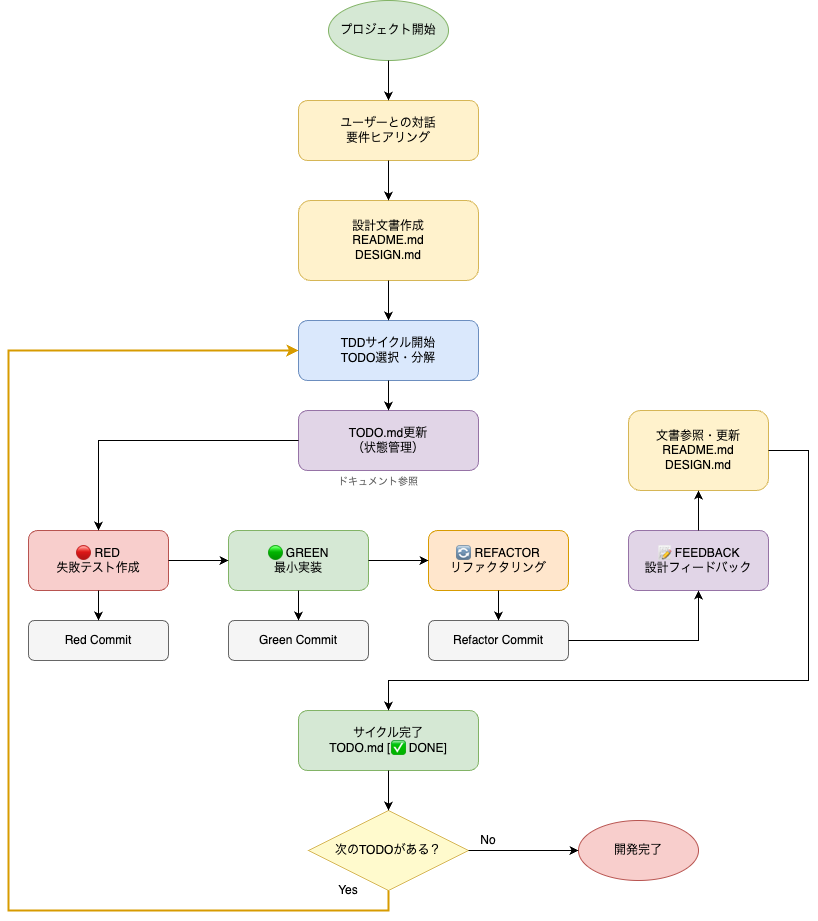

The diagram above was exported from draw.io. Its source (the exported page's mxGraphModel, read from the mxfile embedded in the PNG):
<mxGraphModel dx="1422" dy="842" grid="1" gridSize="10" guides="1" tooltips="1" connect="1" arrows="1" fold="1" page="1" pageScale="1" pageWidth="827" pageHeight="1169" math="0" shadow="0">
  <root>
    <mxCell id="0" />
    <mxCell id="1" parent="0" />
    <mxCell id="80" value="プロジェクト開始" style="ellipse;whiteSpace=wrap;html=1;fillColor=#d5e8d4;strokeColor=#82b366;" parent="1" vertex="1">
      <mxGeometry x="340" y="60" width="120" height="60" as="geometry" />
    </mxCell>
    <mxCell id="81" value="ユーザーとの対話&lt;br/&gt;要件ヒアリング" style="rounded=1;whiteSpace=wrap;html=1;fillColor=#fff2cc;strokeColor=#d6b656;" parent="1" vertex="1">
      <mxGeometry x="310" y="160" width="180" height="60" as="geometry" />
    </mxCell>
    <mxCell id="82" value="設計文書作成&lt;br/&gt;README.md&lt;br/&gt;DESIGN.md" style="rounded=1;whiteSpace=wrap;html=1;fillColor=#fff2cc;strokeColor=#d6b656;" parent="1" vertex="1">
      <mxGeometry x="310" y="260" width="180" height="80" as="geometry" />
    </mxCell>
    <mxCell id="83" value="TDDサイクル開始&lt;br/&gt;TODO選択・分解" style="rounded=1;whiteSpace=wrap;html=1;fillColor=#dae8fc;strokeColor=#6c8ebf;" parent="1" vertex="1">
      <mxGeometry x="310" y="380" width="180" height="60" as="geometry" />
    </mxCell>
    <mxCell id="84" value="TODO.md更新&lt;br&gt;（状態管理）" style="rounded=1;whiteSpace=wrap;html=1;fillColor=#e1d5e7;strokeColor=#9673a6;" parent="1" vertex="1">
      <mxGeometry x="310" y="470" width="180" height="60" as="geometry" />
    </mxCell>
    <mxCell id="85" value="🔴 RED&lt;br/&gt;失敗テスト作成" style="rounded=1;whiteSpace=wrap;html=1;fillColor=#f8cecc;strokeColor=#b85450;" parent="1" vertex="1">
      <mxGeometry x="40" y="590" width="140" height="60" as="geometry" />
    </mxCell>
    <mxCell id="86" value="Red Commit" style="rounded=1;whiteSpace=wrap;html=1;fillColor=#f5f5f5;strokeColor=#666666;" parent="1" vertex="1">
      <mxGeometry x="40" y="680" width="140" height="40" as="geometry" />
    </mxCell>
    <mxCell id="87" value="🟢 GREEN&lt;br/&gt;最小実装" style="rounded=1;whiteSpace=wrap;html=1;fillColor=#d5e8d4;strokeColor=#82b366;" parent="1" vertex="1">
      <mxGeometry x="240" y="590" width="140" height="60" as="geometry" />
    </mxCell>
    <mxCell id="88" value="Green Commit" style="rounded=1;whiteSpace=wrap;html=1;fillColor=#f5f5f5;strokeColor=#666666;" parent="1" vertex="1">
      <mxGeometry x="240" y="680" width="140" height="40" as="geometry" />
    </mxCell>
    <mxCell id="89" value="🔄 REFACTOR&lt;br/&gt;リファクタリング" style="rounded=1;whiteSpace=wrap;html=1;fillColor=#ffe6cc;strokeColor=#d79b00;" parent="1" vertex="1">
      <mxGeometry x="440" y="590" width="140" height="60" as="geometry" />
    </mxCell>
    <mxCell id="90" value="Refactor Commit" style="rounded=1;whiteSpace=wrap;html=1;fillColor=#f5f5f5;strokeColor=#666666;" parent="1" vertex="1">
      <mxGeometry x="440" y="680" width="140" height="40" as="geometry" />
    </mxCell>
    <mxCell id="91" value="📝 FEEDBACK&lt;br/&gt;設計フィードバック" style="rounded=1;whiteSpace=wrap;html=1;fillColor=#e1d5e7;strokeColor=#9673a6;" parent="1" vertex="1">
      <mxGeometry x="640" y="590" width="140" height="60" as="geometry" />
    </mxCell>
    <mxCell id="92" value="文書参照・更新&lt;br/&gt;README.md&lt;br/&gt;DESIGN.md" style="rounded=1;whiteSpace=wrap;html=1;fillColor=#fff2cc;strokeColor=#d6b656;" parent="1" vertex="1">
      <mxGeometry x="640" y="470" width="140" height="80" as="geometry" />
    </mxCell>
    <mxCell id="93" value="サイクル完了&lt;br/&gt;TODO.md [✅ DONE]" style="rounded=1;whiteSpace=wrap;html=1;fillColor=#d5e8d4;strokeColor=#82b366;" parent="1" vertex="1">
      <mxGeometry x="310" y="770" width="180" height="60" as="geometry" />
    </mxCell>
    <mxCell id="94" value="次のTODOがある？" style="rhombus;whiteSpace=wrap;html=1;fillColor=#fffacd;strokeColor=#d6b656;" parent="1" vertex="1">
      <mxGeometry x="320" y="870" width="160" height="80" as="geometry" />
    </mxCell>
    <mxCell id="95" value="開発完了" style="ellipse;whiteSpace=wrap;html=1;fillColor=#f8cecc;strokeColor=#b85450;" parent="1" vertex="1">
      <mxGeometry x="590" y="880" width="120" height="60" as="geometry" />
    </mxCell>
    <mxCell id="96" style="edgeStyle=orthogonalEdgeStyle;rounded=0;orthogonalLoop=1;jettySize=auto;html=1;" parent="1" source="80" target="81" edge="1">
      <mxGeometry relative="1" as="geometry" />
    </mxCell>
    <mxCell id="97" style="edgeStyle=orthogonalEdgeStyle;rounded=0;orthogonalLoop=1;jettySize=auto;html=1;" parent="1" source="81" target="82" edge="1">
      <mxGeometry relative="1" as="geometry" />
    </mxCell>
    <mxCell id="98" style="edgeStyle=orthogonalEdgeStyle;rounded=0;orthogonalLoop=1;jettySize=auto;html=1;" parent="1" source="82" target="83" edge="1">
      <mxGeometry relative="1" as="geometry" />
    </mxCell>
    <mxCell id="99" style="edgeStyle=orthogonalEdgeStyle;rounded=0;orthogonalLoop=1;jettySize=auto;html=1;" parent="1" source="83" target="84" edge="1">
      <mxGeometry relative="1" as="geometry" />
    </mxCell>
    <mxCell id="100" style="edgeStyle=orthogonalEdgeStyle;rounded=0;orthogonalLoop=1;jettySize=auto;html=1;" parent="1" source="84" target="85" edge="1">
      <mxGeometry relative="1" as="geometry" />
    </mxCell>
    <mxCell id="101" style="edgeStyle=orthogonalEdgeStyle;rounded=0;orthogonalLoop=1;jettySize=auto;html=1;" parent="1" source="85" target="86" edge="1">
      <mxGeometry relative="1" as="geometry" />
    </mxCell>
    <mxCell id="102" style="edgeStyle=orthogonalEdgeStyle;rounded=0;orthogonalLoop=1;jettySize=auto;html=1;exitX=1;exitY=0.5;exitDx=0;exitDy=0;" parent="1" source="85" target="87" edge="1">
      <mxGeometry relative="1" as="geometry" />
    </mxCell>
    <mxCell id="103" style="edgeStyle=orthogonalEdgeStyle;rounded=0;orthogonalLoop=1;jettySize=auto;html=1;" parent="1" source="87" target="88" edge="1">
      <mxGeometry relative="1" as="geometry" />
    </mxCell>
    <mxCell id="104" style="edgeStyle=orthogonalEdgeStyle;rounded=0;orthogonalLoop=1;jettySize=auto;html=1;exitX=1;exitY=0.5;exitDx=0;exitDy=0;" parent="1" source="87" target="89" edge="1">
      <mxGeometry relative="1" as="geometry" />
    </mxCell>
    <mxCell id="105" style="edgeStyle=orthogonalEdgeStyle;rounded=0;orthogonalLoop=1;jettySize=auto;html=1;" parent="1" source="89" target="90" edge="1">
      <mxGeometry relative="1" as="geometry" />
    </mxCell>
    <mxCell id="106" style="edgeStyle=orthogonalEdgeStyle;rounded=0;orthogonalLoop=1;jettySize=auto;html=1;" parent="1" source="90" target="91" edge="1">
      <mxGeometry relative="1" as="geometry" />
    </mxCell>
    <mxCell id="107" style="edgeStyle=orthogonalEdgeStyle;rounded=0;orthogonalLoop=1;jettySize=auto;html=1;" parent="1" source="91" target="92" edge="1">
      <mxGeometry relative="1" as="geometry" />
    </mxCell>
    <mxCell id="108" style="edgeStyle=orthogonalEdgeStyle;rounded=0;orthogonalLoop=1;jettySize=auto;html=1;" parent="1" source="92" target="93" edge="1">
      <mxGeometry relative="1" as="geometry">
        <Array as="points">
          <mxPoint x="820" y="510" />
          <mxPoint x="820" y="740" />
          <mxPoint x="400" y="740" />
        </Array>
      </mxGeometry>
    </mxCell>
    <mxCell id="109" style="edgeStyle=orthogonalEdgeStyle;rounded=0;orthogonalLoop=1;jettySize=auto;html=1;" parent="1" source="93" target="94" edge="1">
      <mxGeometry relative="1" as="geometry" />
    </mxCell>
    <mxCell id="110" style="edgeStyle=orthogonalEdgeStyle;rounded=0;orthogonalLoop=1;jettySize=auto;html=1;" parent="1" source="94" target="95" edge="1">
      <mxGeometry relative="1" as="geometry" />
    </mxCell>
    <mxCell id="111" style="edgeStyle=orthogonalEdgeStyle;rounded=0;orthogonalLoop=1;jettySize=auto;html=1;strokeColor=#d79b00;strokeWidth=2;" parent="1" source="94" target="83" edge="1">
      <mxGeometry relative="1" as="geometry">
        <Array as="points">
          <mxPoint x="400" y="970" />
          <mxPoint x="20" y="970" />
          <mxPoint x="20" y="410" />
        </Array>
      </mxGeometry>
    </mxCell>
    <mxCell id="116" value="Yes" style="text;html=1;strokeColor=none;fillColor=none;align=center;verticalAlign=middle;whiteSpace=wrap;rounded=0;" parent="1" vertex="1">
      <mxGeometry x="340" y="940" width="40" height="20" as="geometry" />
    </mxCell>
    <mxCell id="117" value="No" style="text;html=1;strokeColor=none;fillColor=none;align=center;verticalAlign=middle;whiteSpace=wrap;rounded=0;" parent="1" vertex="1">
      <mxGeometry x="480" y="890" width="40" height="20" as="geometry" />
    </mxCell>
    <mxCell id="118" value="ドキュメント参照" style="text;html=1;strokeColor=none;fillColor=none;align=center;verticalAlign=middle;whiteSpace=wrap;rounded=0;fontSize=10;fontColor=#666666;" parent="1" vertex="1">
      <mxGeometry x="340" y="530" width="100" height="20" as="geometry" />
    </mxCell>
  </root>
</mxGraphModel>